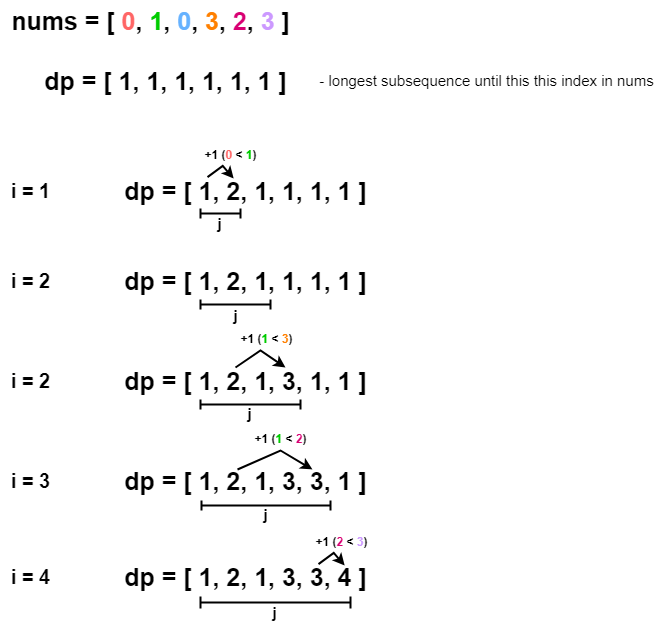

The diagram above was exported from draw.io. Its source (the exported page's mxGraphModel, read from the mxfile embedded in the PNG):
<mxGraphModel dx="1185" dy="666" grid="1" gridSize="10" guides="1" tooltips="1" connect="1" arrows="1" fold="1" page="1" pageScale="1" pageWidth="850" pageHeight="1100" background="#ffffff" math="0" shadow="0">
  <root>
    <mxCell id="0" />
    <mxCell id="1" parent="0" />
    <mxCell id="ZDA0shF9O6ea6vISO841-1" value="nums = [ &lt;font color=&quot;#ff6666&quot;&gt;0&lt;/font&gt;, &lt;font color=&quot;#00cc00&quot;&gt;1&lt;/font&gt;, &lt;font color=&quot;#66b2ff&quot;&gt;0&lt;/font&gt;, &lt;font color=&quot;#ff8000&quot;&gt;3&lt;/font&gt;, &lt;font color=&quot;#d80073&quot;&gt;2&lt;/font&gt;, &lt;font color=&quot;#cc99ff&quot;&gt;3&lt;/font&gt; ]" style="text;html=1;align=center;verticalAlign=middle;resizable=0;points=[];autosize=1;strokeColor=none;fillColor=none;fontSize=25;fontStyle=1" vertex="1" parent="1">
      <mxGeometry x="50" y="100" width="300" height="40" as="geometry" />
    </mxCell>
    <mxCell id="ZDA0shF9O6ea6vISO841-2" value="dp = [ 1, 1, 1, 1, 1, 1 ]" style="text;html=1;align=center;verticalAlign=middle;resizable=0;points=[];autosize=1;strokeColor=none;fillColor=none;fontSize=25;fontStyle=1" vertex="1" parent="1">
      <mxGeometry x="80" y="160" width="270" height="40" as="geometry" />
    </mxCell>
    <mxCell id="ZDA0shF9O6ea6vISO841-3" value="&lt;font style=&quot;font-size: 15px;&quot;&gt;- longest subsequence until this this index in nums&lt;/font&gt;" style="text;html=1;align=center;verticalAlign=middle;resizable=0;points=[];autosize=1;strokeColor=none;fillColor=none;" vertex="1" parent="1">
      <mxGeometry x="356" y="165" width="360" height="30" as="geometry" />
    </mxCell>
    <mxCell id="ZDA0shF9O6ea6vISO841-4" value="i = 1" style="text;html=1;align=center;verticalAlign=middle;resizable=0;points=[];autosize=1;strokeColor=none;fillColor=none;fontSize=20;fontStyle=1" vertex="1" parent="1">
      <mxGeometry x="50" y="270" width="60" height="40" as="geometry" />
    </mxCell>
    <mxCell id="ZDA0shF9O6ea6vISO841-5" value="dp = [ 1, 2, 1, 1, 1, 1 ]" style="text;html=1;align=center;verticalAlign=middle;resizable=0;points=[];autosize=1;strokeColor=none;fillColor=none;fontSize=25;fontStyle=1" vertex="1" parent="1">
      <mxGeometry x="160" y="270" width="270" height="40" as="geometry" />
    </mxCell>
    <mxCell id="ZDA0shF9O6ea6vISO841-6" value="" style="endArrow=classic;html=1;rounded=0;entryX=0.448;entryY=0.065;entryDx=0;entryDy=0;entryPerimeter=0;exitX=0.351;exitY=0.03;exitDx=0;exitDy=0;exitPerimeter=0;strokeWidth=2;" edge="1" parent="1">
      <mxGeometry width="50" height="50" relative="1" as="geometry">
        <mxPoint x="257" y="276.5999999999999" as="sourcePoint" />
        <mxPoint x="283.19000000000005" y="278" as="targetPoint" />
        <Array as="points">
          <mxPoint x="272.23" y="265.4" />
        </Array>
      </mxGeometry>
    </mxCell>
    <mxCell id="ZDA0shF9O6ea6vISO841-7" value="+1 (&lt;font color=&quot;#ff6666&quot;&gt;0&lt;/font&gt; &amp;lt;&amp;nbsp;&lt;font color=&quot;#00cc00&quot;&gt;1&lt;/font&gt;)" style="text;html=1;align=center;verticalAlign=middle;resizable=0;points=[];autosize=1;strokeColor=none;fillColor=none;fontStyle=1" vertex="1" parent="1">
      <mxGeometry x="240" y="240" width="80" height="30" as="geometry" />
    </mxCell>
    <mxCell id="ZDA0shF9O6ea6vISO841-8" value="i = 2" style="text;html=1;align=center;verticalAlign=middle;resizable=0;points=[];autosize=1;strokeColor=none;fillColor=none;fontSize=20;fontStyle=1" vertex="1" parent="1">
      <mxGeometry x="50" y="360" width="60" height="40" as="geometry" />
    </mxCell>
    <mxCell id="ZDA0shF9O6ea6vISO841-9" value="dp = [ 1, 2, 1, 1, 1, 1 ]" style="text;html=1;align=center;verticalAlign=middle;resizable=0;points=[];autosize=1;strokeColor=none;fillColor=none;fontSize=25;fontStyle=1" vertex="1" parent="1">
      <mxGeometry x="160" y="360" width="270" height="40" as="geometry" />
    </mxCell>
    <mxCell id="ZDA0shF9O6ea6vISO841-11" value="+1 (&lt;font color=&quot;#00cc00&quot;&gt;1 &lt;/font&gt;&amp;lt;&lt;font color=&quot;#00cc00&quot;&gt; &lt;/font&gt;&lt;font color=&quot;#ff8000&quot;&gt;3&lt;/font&gt;)" style="text;html=1;align=center;verticalAlign=middle;resizable=0;points=[];autosize=1;strokeColor=none;fillColor=none;fontStyle=1;fontSize=12;" vertex="1" parent="1">
      <mxGeometry x="276" y="424" width="80" height="30" as="geometry" />
    </mxCell>
    <mxCell id="ZDA0shF9O6ea6vISO841-13" value="i = 2" style="text;html=1;align=center;verticalAlign=middle;resizable=0;points=[];autosize=1;strokeColor=none;fillColor=none;fontSize=20;fontStyle=1" vertex="1" parent="1">
      <mxGeometry x="50" y="460" width="60" height="40" as="geometry" />
    </mxCell>
    <mxCell id="ZDA0shF9O6ea6vISO841-14" value="dp = [ 1, 2, 1, 3, 1, 1 ]" style="text;html=1;align=center;verticalAlign=middle;resizable=0;points=[];autosize=1;strokeColor=none;fillColor=none;fontSize=25;fontStyle=1" vertex="1" parent="1">
      <mxGeometry x="160" y="460" width="270" height="40" as="geometry" />
    </mxCell>
    <mxCell id="ZDA0shF9O6ea6vISO841-15" value="" style="endArrow=classic;html=1;rounded=0;strokeWidth=2;exitX=0.477;exitY=0.042;exitDx=0;exitDy=0;exitPerimeter=0;" edge="1" parent="1">
      <mxGeometry width="50" height="50" relative="1" as="geometry">
        <mxPoint x="284.99999999999994" y="466.99999999999983" as="sourcePoint" />
        <mxPoint x="335" y="467" as="targetPoint" />
        <Array as="points">
          <mxPoint x="310" y="450" />
        </Array>
      </mxGeometry>
    </mxCell>
    <mxCell id="ZDA0shF9O6ea6vISO841-16" value="+1 (&lt;font color=&quot;#00cc00&quot;&gt;1 &lt;/font&gt;&amp;lt;&lt;font color=&quot;#00cc00&quot;&gt; &lt;/font&gt;&lt;font color=&quot;#d80073&quot;&gt;2&lt;/font&gt;)" style="text;html=1;align=center;verticalAlign=middle;resizable=0;points=[];autosize=1;strokeColor=none;fillColor=none;fontStyle=1;fontSize=12;" vertex="1" parent="1">
      <mxGeometry x="290" y="524" width="80" height="30" as="geometry" />
    </mxCell>
    <mxCell id="ZDA0shF9O6ea6vISO841-17" value="i = 3" style="text;html=1;align=center;verticalAlign=middle;resizable=0;points=[];autosize=1;strokeColor=none;fillColor=none;fontSize=20;fontStyle=1" vertex="1" parent="1">
      <mxGeometry x="50" y="560" width="60" height="40" as="geometry" />
    </mxCell>
    <mxCell id="ZDA0shF9O6ea6vISO841-18" value="dp = [ 1, 2, 1, 3, 3, 1 ]" style="text;html=1;align=center;verticalAlign=middle;resizable=0;points=[];autosize=1;strokeColor=none;fillColor=none;fontSize=25;fontStyle=1" vertex="1" parent="1">
      <mxGeometry x="160" y="560" width="270" height="40" as="geometry" />
    </mxCell>
    <mxCell id="ZDA0shF9O6ea6vISO841-19" value="" style="endArrow=classic;html=1;rounded=0;strokeWidth=2;exitX=0.477;exitY=0.042;exitDx=0;exitDy=0;exitPerimeter=0;" edge="1" parent="1">
      <mxGeometry width="50" height="50" relative="1" as="geometry">
        <mxPoint x="286.99999999999994" y="568.9999999999998" as="sourcePoint" />
        <mxPoint x="362" y="569" as="targetPoint" />
        <Array as="points">
          <mxPoint x="330" y="550" />
        </Array>
      </mxGeometry>
    </mxCell>
    <mxCell id="ZDA0shF9O6ea6vISO841-22" value="i = 4" style="text;html=1;align=center;verticalAlign=middle;resizable=0;points=[];autosize=1;strokeColor=none;fillColor=none;fontSize=20;fontStyle=1" vertex="1" parent="1">
      <mxGeometry x="50" y="656" width="60" height="40" as="geometry" />
    </mxCell>
    <mxCell id="ZDA0shF9O6ea6vISO841-23" value="dp = [ 1, 2, 1, 3, 3, 4 ]" style="text;html=1;align=center;verticalAlign=middle;resizable=0;points=[];autosize=1;strokeColor=none;fillColor=none;fontSize=25;fontStyle=1" vertex="1" parent="1">
      <mxGeometry x="160" y="656" width="270" height="40" as="geometry" />
    </mxCell>
    <mxCell id="ZDA0shF9O6ea6vISO841-26" value="" style="endArrow=classic;html=1;rounded=0;entryX=0.448;entryY=0.065;entryDx=0;entryDy=0;entryPerimeter=0;exitX=0.351;exitY=0.03;exitDx=0;exitDy=0;exitPerimeter=0;strokeWidth=2;" edge="1" parent="1">
      <mxGeometry width="50" height="50" relative="1" as="geometry">
        <mxPoint x="368" y="663.5999999999999" as="sourcePoint" />
        <mxPoint x="394.19000000000005" y="665" as="targetPoint" />
        <Array as="points">
          <mxPoint x="383.23" y="652.4" />
        </Array>
      </mxGeometry>
    </mxCell>
    <mxCell id="ZDA0shF9O6ea6vISO841-27" value="+1 (&lt;font color=&quot;#d80073&quot;&gt;2&lt;/font&gt;&amp;nbsp;&amp;lt;&amp;nbsp;&lt;font color=&quot;#cc99ff&quot;&gt;3&lt;/font&gt;)" style="text;html=1;align=center;verticalAlign=middle;resizable=0;points=[];autosize=1;strokeColor=none;fillColor=none;fontStyle=1" vertex="1" parent="1">
      <mxGeometry x="351" y="627" width="80" height="30" as="geometry" />
    </mxCell>
    <mxCell id="ZDA0shF9O6ea6vISO841-28" value="" style="shape=crossbar;whiteSpace=wrap;html=1;rounded=1;strokeWidth=2;" vertex="1" parent="1">
      <mxGeometry x="250" y="308" width="40" height="10" as="geometry" />
    </mxCell>
    <mxCell id="ZDA0shF9O6ea6vISO841-29" value="" style="shape=crossbar;whiteSpace=wrap;html=1;rounded=1;strokeWidth=2;" vertex="1" parent="1">
      <mxGeometry x="250" y="399" width="70" height="10" as="geometry" />
    </mxCell>
    <mxCell id="ZDA0shF9O6ea6vISO841-30" value="" style="shape=crossbar;whiteSpace=wrap;html=1;rounded=1;strokeWidth=2;" vertex="1" parent="1">
      <mxGeometry x="250" y="499" width="100" height="10" as="geometry" />
    </mxCell>
    <mxCell id="ZDA0shF9O6ea6vISO841-31" value="" style="shape=crossbar;whiteSpace=wrap;html=1;rounded=1;strokeWidth=2;" vertex="1" parent="1">
      <mxGeometry x="251" y="600" width="129" height="10" as="geometry" />
    </mxCell>
    <mxCell id="ZDA0shF9O6ea6vISO841-32" value="" style="shape=crossbar;whiteSpace=wrap;html=1;rounded=1;strokeWidth=2;" vertex="1" parent="1">
      <mxGeometry x="250" y="696" width="150" height="12" as="geometry" />
    </mxCell>
    <mxCell id="ZDA0shF9O6ea6vISO841-33" value="&lt;font style=&quot;font-size: 15px;&quot;&gt;&lt;b&gt;j&lt;/b&gt;&lt;/font&gt;" style="text;html=1;align=center;verticalAlign=middle;resizable=0;points=[];autosize=1;strokeColor=none;fillColor=none;" vertex="1" parent="1">
      <mxGeometry x="254" y="308" width="30" height="30" as="geometry" />
    </mxCell>
    <mxCell id="ZDA0shF9O6ea6vISO841-34" value="&lt;font style=&quot;font-size: 15px;&quot;&gt;&lt;b&gt;j&lt;/b&gt;&lt;/font&gt;" style="text;html=1;align=center;verticalAlign=middle;resizable=0;points=[];autosize=1;strokeColor=none;fillColor=none;" vertex="1" parent="1">
      <mxGeometry x="270" y="400" width="30" height="30" as="geometry" />
    </mxCell>
    <mxCell id="ZDA0shF9O6ea6vISO841-35" value="&lt;font style=&quot;font-size: 15px;&quot;&gt;&lt;b&gt;j&lt;/b&gt;&lt;/font&gt;" style="text;html=1;align=center;verticalAlign=middle;resizable=0;points=[];autosize=1;strokeColor=none;fillColor=none;" vertex="1" parent="1">
      <mxGeometry x="284" y="498" width="30" height="30" as="geometry" />
    </mxCell>
    <mxCell id="ZDA0shF9O6ea6vISO841-36" value="&lt;font style=&quot;font-size: 15px;&quot;&gt;&lt;b&gt;j&lt;/b&gt;&lt;/font&gt;" style="text;html=1;align=center;verticalAlign=middle;resizable=0;points=[];autosize=1;strokeColor=none;fillColor=none;" vertex="1" parent="1">
      <mxGeometry x="300" y="599" width="30" height="30" as="geometry" />
    </mxCell>
    <mxCell id="ZDA0shF9O6ea6vISO841-37" value="&lt;font style=&quot;font-size: 15px;&quot;&gt;&lt;b&gt;j&lt;/b&gt;&lt;/font&gt;" style="text;html=1;align=center;verticalAlign=middle;resizable=0;points=[];autosize=1;strokeColor=none;fillColor=none;" vertex="1" parent="1">
      <mxGeometry x="309" y="697" width="30" height="30" as="geometry" />
    </mxCell>
  </root>
</mxGraphModel>